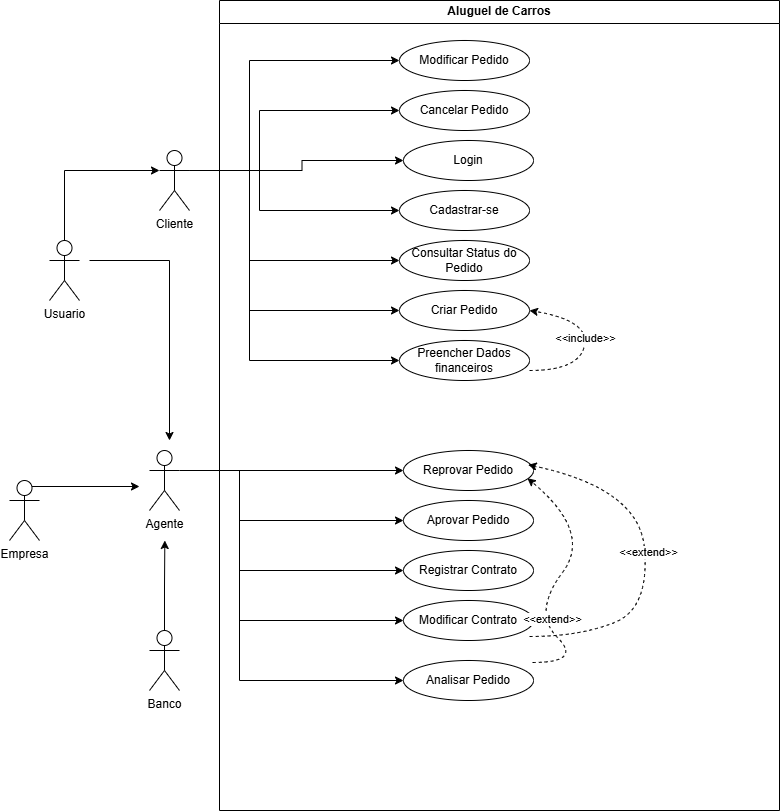

The diagram above was exported from draw.io. Its source (the exported page's mxGraphModel, read from the mxfile embedded in the PNG):
<mxGraphModel dx="788" dy="469" grid="1" gridSize="10" guides="1" tooltips="1" connect="1" arrows="1" fold="1" page="1" pageScale="1" pageWidth="827" pageHeight="1169" math="0" shadow="0">
  <root>
    <mxCell id="0" />
    <mxCell id="1" parent="0" />
    <mxCell id="KnkG1WBrOWC5aLT-47i4-53" edge="1" parent="1" style="edgeStyle=orthogonalEdgeStyle;rounded=0;orthogonalLoop=1;jettySize=auto;html=1;entryX=0;entryY=0.5;entryDx=0;entryDy=0;" target="KnkG1WBrOWC5aLT-47i4-18">
      <mxGeometry relative="1" as="geometry">
        <Array as="points">
          <mxPoint x="260" y="170" />
          <mxPoint x="260" y="60" />
        </Array>
        <mxPoint x="210" y="170" as="sourcePoint" />
      </mxGeometry>
    </mxCell>
    <mxCell id="KnkG1WBrOWC5aLT-47i4-54" edge="1" parent="1" style="edgeStyle=orthogonalEdgeStyle;rounded=0;orthogonalLoop=1;jettySize=auto;html=1;entryX=0;entryY=0.5;entryDx=0;entryDy=0;" target="KnkG1WBrOWC5aLT-47i4-19">
      <mxGeometry relative="1" as="geometry">
        <Array as="points">
          <mxPoint x="270" y="170" />
          <mxPoint x="270" y="110" />
        </Array>
        <mxPoint x="210" y="170" as="sourcePoint" />
      </mxGeometry>
    </mxCell>
    <mxCell id="KnkG1WBrOWC5aLT-47i4-55" edge="1" parent="1" style="edgeStyle=orthogonalEdgeStyle;rounded=0;orthogonalLoop=1;jettySize=auto;html=1;entryX=0;entryY=0.5;entryDx=0;entryDy=0;" target="KnkG1WBrOWC5aLT-47i4-20">
      <mxGeometry relative="1" as="geometry">
        <mxPoint x="210" y="170" as="sourcePoint" />
      </mxGeometry>
    </mxCell>
    <mxCell id="KnkG1WBrOWC5aLT-47i4-56" edge="1" parent="1" style="edgeStyle=orthogonalEdgeStyle;rounded=0;orthogonalLoop=1;jettySize=auto;html=1;entryX=0;entryY=0.5;entryDx=0;entryDy=0;" target="KnkG1WBrOWC5aLT-47i4-21">
      <mxGeometry relative="1" as="geometry">
        <Array as="points">
          <mxPoint x="270" y="170" />
          <mxPoint x="270" y="210" />
        </Array>
        <mxPoint x="210" y="170" as="sourcePoint" />
      </mxGeometry>
    </mxCell>
    <mxCell id="KnkG1WBrOWC5aLT-47i4-58" edge="1" parent="1" source="KnkG1WBrOWC5aLT-47i4-1" style="edgeStyle=orthogonalEdgeStyle;rounded=0;orthogonalLoop=1;jettySize=auto;html=1;exitX=1;exitY=0.3333333333333333;exitDx=0;exitDy=0;exitPerimeter=0;entryX=0;entryY=0.5;entryDx=0;entryDy=0;" target="KnkG1WBrOWC5aLT-47i4-22">
      <mxGeometry relative="1" as="geometry">
        <Array as="points">
          <mxPoint x="260" y="170" />
          <mxPoint x="260" y="260" />
        </Array>
      </mxGeometry>
    </mxCell>
    <mxCell id="KnkG1WBrOWC5aLT-47i4-59" edge="1" parent="1" source="KnkG1WBrOWC5aLT-47i4-1" style="edgeStyle=orthogonalEdgeStyle;rounded=0;orthogonalLoop=1;jettySize=auto;html=1;exitX=1;exitY=0.3333333333333333;exitDx=0;exitDy=0;exitPerimeter=0;entryX=0;entryY=0.5;entryDx=0;entryDy=0;" target="KnkG1WBrOWC5aLT-47i4-24">
      <mxGeometry relative="1" as="geometry">
        <Array as="points">
          <mxPoint x="260" y="170" />
          <mxPoint x="260" y="310" />
        </Array>
      </mxGeometry>
    </mxCell>
    <mxCell id="KnkG1WBrOWC5aLT-47i4-60" edge="1" parent="1" source="KnkG1WBrOWC5aLT-47i4-1" style="edgeStyle=orthogonalEdgeStyle;rounded=0;orthogonalLoop=1;jettySize=auto;html=1;exitX=1;exitY=0.3333333333333333;exitDx=0;exitDy=0;exitPerimeter=0;entryX=0;entryY=0.5;entryDx=0;entryDy=0;" target="KnkG1WBrOWC5aLT-47i4-25">
      <mxGeometry relative="1" as="geometry">
        <Array as="points">
          <mxPoint x="260" y="170" />
          <mxPoint x="260" y="360" />
        </Array>
      </mxGeometry>
    </mxCell>
    <mxCell id="KnkG1WBrOWC5aLT-47i4-1" parent="1" style="shape=umlActor;verticalLabelPosition=bottom;verticalAlign=top;html=1;outlineConnect=0;" value="Cliente" vertex="1">
      <mxGeometry height="60" width="30" x="170" y="150" as="geometry" />
    </mxCell>
    <mxCell id="KnkG1WBrOWC5aLT-47i4-2" parent="1" style="shape=umlActor;verticalLabelPosition=bottom;verticalAlign=top;html=1;outlineConnect=0;" value="Usuario" vertex="1">
      <mxGeometry height="60" width="30" x="60" y="240" as="geometry" />
    </mxCell>
    <mxCell id="KnkG1WBrOWC5aLT-47i4-31" edge="1" parent="1" style="edgeStyle=orthogonalEdgeStyle;rounded=0;orthogonalLoop=1;jettySize=auto;html=1;entryX=0;entryY=0.5;entryDx=0;entryDy=0;" target="KnkG1WBrOWC5aLT-47i4-26">
      <mxGeometry relative="1" as="geometry">
        <Array as="points">
          <mxPoint x="200" y="470" />
          <mxPoint x="200" y="470" />
        </Array>
        <mxPoint x="200" y="470" as="sourcePoint" />
      </mxGeometry>
    </mxCell>
    <mxCell id="KnkG1WBrOWC5aLT-47i4-34" edge="1" parent="1" style="edgeStyle=orthogonalEdgeStyle;rounded=0;orthogonalLoop=1;jettySize=auto;html=1;entryX=0;entryY=0.5;entryDx=0;entryDy=0;" target="KnkG1WBrOWC5aLT-47i4-27">
      <mxGeometry relative="1" as="geometry">
        <Array as="points">
          <mxPoint x="250" y="470" />
          <mxPoint x="250" y="520" />
        </Array>
        <mxPoint x="210" y="470" as="sourcePoint" />
      </mxGeometry>
    </mxCell>
    <mxCell id="KnkG1WBrOWC5aLT-47i4-35" edge="1" parent="1" style="edgeStyle=orthogonalEdgeStyle;rounded=0;orthogonalLoop=1;jettySize=auto;html=1;entryX=0;entryY=0.5;entryDx=0;entryDy=0;" target="KnkG1WBrOWC5aLT-47i4-30">
      <mxGeometry relative="1" as="geometry">
        <Array as="points">
          <mxPoint x="250" y="470" />
          <mxPoint x="250" y="620" />
        </Array>
        <mxPoint x="210" y="470" as="sourcePoint" />
      </mxGeometry>
    </mxCell>
    <mxCell id="KnkG1WBrOWC5aLT-47i4-36" edge="1" parent="1" style="edgeStyle=orthogonalEdgeStyle;rounded=0;orthogonalLoop=1;jettySize=auto;html=1;entryX=0;entryY=0.5;entryDx=0;entryDy=0;" target="KnkG1WBrOWC5aLT-47i4-28">
      <mxGeometry relative="1" as="geometry">
        <Array as="points">
          <mxPoint x="250" y="470" />
          <mxPoint x="250" y="680" />
        </Array>
        <mxPoint x="210" y="470" as="sourcePoint" />
      </mxGeometry>
    </mxCell>
    <mxCell id="KnkG1WBrOWC5aLT-47i4-65" edge="1" parent="1" source="KnkG1WBrOWC5aLT-47i4-3" style="edgeStyle=orthogonalEdgeStyle;rounded=0;orthogonalLoop=1;jettySize=auto;html=1;exitX=1;exitY=0.3333333333333333;exitDx=0;exitDy=0;exitPerimeter=0;entryX=0;entryY=0.5;entryDx=0;entryDy=0;" target="KnkG1WBrOWC5aLT-47i4-29">
      <mxGeometry relative="1" as="geometry">
        <Array as="points">
          <mxPoint x="250" y="470" />
          <mxPoint x="250" y="570" />
        </Array>
      </mxGeometry>
    </mxCell>
    <mxCell id="KnkG1WBrOWC5aLT-47i4-3" parent="1" style="shape=umlActor;verticalLabelPosition=bottom;verticalAlign=top;html=1;outlineConnect=0;" value="Agente" vertex="1">
      <mxGeometry height="60" width="30" x="160" y="450" as="geometry" />
    </mxCell>
    <mxCell id="KnkG1WBrOWC5aLT-47i4-6" edge="1" parent="1" source="KnkG1WBrOWC5aLT-47i4-2" style="edgeStyle=orthogonalEdgeStyle;rounded=0;orthogonalLoop=1;jettySize=auto;html=1;exitX=0.5;exitY=0;exitDx=0;exitDy=0;exitPerimeter=0;entryX=0;entryY=0.3333333333333333;entryDx=0;entryDy=0;entryPerimeter=0;" target="KnkG1WBrOWC5aLT-47i4-1">
      <mxGeometry relative="1" as="geometry" />
    </mxCell>
    <mxCell id="KnkG1WBrOWC5aLT-47i4-7" parent="1" style="shape=umlActor;verticalLabelPosition=bottom;verticalAlign=top;html=1;outlineConnect=0;" value="Empresa" vertex="1">
      <mxGeometry height="60" width="30" x="20" y="480" as="geometry" />
    </mxCell>
    <mxCell id="KnkG1WBrOWC5aLT-47i4-12" edge="1" parent="1" source="KnkG1WBrOWC5aLT-47i4-8" style="edgeStyle=orthogonalEdgeStyle;rounded=0;orthogonalLoop=1;jettySize=auto;html=1;exitX=0.5;exitY=0;exitDx=0;exitDy=0;exitPerimeter=0;">
      <mxGeometry relative="1" as="geometry">
        <mxPoint x="175.33333333333337" y="540" as="targetPoint" />
      </mxGeometry>
    </mxCell>
    <mxCell id="KnkG1WBrOWC5aLT-47i4-8" parent="1" style="shape=umlActor;verticalLabelPosition=bottom;verticalAlign=top;html=1;outlineConnect=0;" value="Banco" vertex="1">
      <mxGeometry height="60" width="30" x="160" y="630" as="geometry" />
    </mxCell>
    <mxCell id="KnkG1WBrOWC5aLT-47i4-14" edge="1" parent="1" source="KnkG1WBrOWC5aLT-47i4-7" style="edgeStyle=orthogonalEdgeStyle;rounded=0;orthogonalLoop=1;jettySize=auto;html=1;exitX=0.75;exitY=0.1;exitDx=0;exitDy=0;exitPerimeter=0;">
      <mxGeometry relative="1" as="geometry">
        <mxPoint x="150" y="486" as="targetPoint" />
      </mxGeometry>
    </mxCell>
    <mxCell id="KnkG1WBrOWC5aLT-47i4-16" edge="1" parent="1" style="edgeStyle=orthogonalEdgeStyle;rounded=0;orthogonalLoop=1;jettySize=auto;html=1;">
      <mxGeometry relative="1" as="geometry">
        <mxPoint x="100" y="260" as="sourcePoint" />
        <mxPoint x="180" y="440" as="targetPoint" />
      </mxGeometry>
    </mxCell>
    <mxCell id="KnkG1WBrOWC5aLT-47i4-17" parent="1" style="swimlane;whiteSpace=wrap;html=1;" value="Aluguel de Carros" vertex="1">
      <mxGeometry height="810" width="560" x="230" as="geometry" />
    </mxCell>
    <mxCell id="KnkG1WBrOWC5aLT-47i4-18" parent="KnkG1WBrOWC5aLT-47i4-17" style="ellipse;whiteSpace=wrap;html=1;" value="Modificar Pedido" vertex="1">
      <mxGeometry height="40" width="130" x="180" y="40" as="geometry" />
    </mxCell>
    <mxCell id="KnkG1WBrOWC5aLT-47i4-19" parent="KnkG1WBrOWC5aLT-47i4-17" style="ellipse;whiteSpace=wrap;html=1;" value="Cancelar Pedido" vertex="1">
      <mxGeometry height="40" width="130" x="180" y="90" as="geometry" />
    </mxCell>
    <mxCell id="KnkG1WBrOWC5aLT-47i4-20" parent="KnkG1WBrOWC5aLT-47i4-17" style="ellipse;whiteSpace=wrap;html=1;" value="Login" vertex="1">
      <mxGeometry height="40" width="130" x="184" y="140" as="geometry" />
    </mxCell>
    <mxCell id="KnkG1WBrOWC5aLT-47i4-21" parent="KnkG1WBrOWC5aLT-47i4-17" style="ellipse;whiteSpace=wrap;html=1;" value="Cadastrar-se" vertex="1">
      <mxGeometry height="40" width="130" x="180" y="190" as="geometry" />
    </mxCell>
    <mxCell id="KnkG1WBrOWC5aLT-47i4-22" parent="KnkG1WBrOWC5aLT-47i4-17" style="ellipse;whiteSpace=wrap;html=1;" value="Consultar Status do Pedido" vertex="1">
      <mxGeometry height="40" width="130" x="180" y="240" as="geometry" />
    </mxCell>
    <mxCell id="KnkG1WBrOWC5aLT-47i4-24" parent="KnkG1WBrOWC5aLT-47i4-17" style="ellipse;whiteSpace=wrap;html=1;" value="Criar Pedido" vertex="1">
      <mxGeometry height="40" width="130" x="180" y="290" as="geometry" />
    </mxCell>
    <mxCell id="KnkG1WBrOWC5aLT-47i4-25" parent="KnkG1WBrOWC5aLT-47i4-17" style="ellipse;whiteSpace=wrap;html=1;" value="Preencher Dados financeiros" vertex="1">
      <mxGeometry height="40" width="130" x="180" y="340" as="geometry" />
    </mxCell>
    <mxCell id="KnkG1WBrOWC5aLT-47i4-26" parent="KnkG1WBrOWC5aLT-47i4-17" style="ellipse;whiteSpace=wrap;html=1;" value="Reprovar Pedido" vertex="1">
      <mxGeometry height="40" width="130" x="184" y="450" as="geometry" />
    </mxCell>
    <mxCell id="KnkG1WBrOWC5aLT-47i4-27" parent="KnkG1WBrOWC5aLT-47i4-17" style="ellipse;whiteSpace=wrap;html=1;" value="Aprovar Pedido" vertex="1">
      <mxGeometry height="40" width="130" x="184" y="500" as="geometry" />
    </mxCell>
    <mxCell id="KnkG1WBrOWC5aLT-47i4-29" parent="KnkG1WBrOWC5aLT-47i4-17" style="ellipse;whiteSpace=wrap;html=1;" value="Registrar Contrato" vertex="1">
      <mxGeometry height="40" width="130" x="184" y="550" as="geometry" />
    </mxCell>
    <mxCell id="KnkG1WBrOWC5aLT-47i4-30" parent="KnkG1WBrOWC5aLT-47i4-17" style="ellipse;whiteSpace=wrap;html=1;" value="Modificar Contrato" vertex="1">
      <mxGeometry height="40" width="130" x="184" y="600" as="geometry" />
    </mxCell>
    <mxCell id="KnkG1WBrOWC5aLT-47i4-28" parent="KnkG1WBrOWC5aLT-47i4-17" style="ellipse;whiteSpace=wrap;html=1;" value="Analisar Pedido" vertex="1">
      <mxGeometry height="40" width="130" x="184" y="660" as="geometry" />
    </mxCell>
    <mxCell id="KnkG1WBrOWC5aLT-47i4-38" edge="1" parent="KnkG1WBrOWC5aLT-47i4-17" style="curved=1;endArrow=classic;html=1;rounded=0;entryX=0.959;entryY=0.358;entryDx=0;entryDy=0;entryPerimeter=0;dashed=1;" target="KnkG1WBrOWC5aLT-47i4-26" value="">
      <mxGeometry height="50" relative="1" width="50" as="geometry">
        <Array as="points">
          <mxPoint x="360" y="636" />
          <mxPoint x="430" y="608" />
          <mxPoint x="420" y="488" />
        </Array>
        <mxPoint x="310" y="636" as="sourcePoint" />
        <mxPoint x="311.03999999999996" y="420" as="targetPoint" />
      </mxGeometry>
    </mxCell>
    <mxCell id="KnkG1WBrOWC5aLT-47i4-42" connectable="0" parent="KnkG1WBrOWC5aLT-47i4-38" style="edgeLabel;html=1;align=center;verticalAlign=middle;resizable=0;points=[];" value="&amp;lt;&amp;lt;extend&amp;gt;&amp;gt;" vertex="1">
      <mxGeometry relative="1" x="0.0118" y="-3" as="geometry">
        <mxPoint as="offset" />
      </mxGeometry>
    </mxCell>
    <mxCell id="KnkG1WBrOWC5aLT-47i4-50" edge="1" parent="KnkG1WBrOWC5aLT-47i4-17" style="curved=1;endArrow=classic;html=1;rounded=0;entryX=0.953;entryY=0.692;entryDx=0;entryDy=0;entryPerimeter=0;dashed=1;" target="KnkG1WBrOWC5aLT-47i4-26" value="">
      <mxGeometry height="50" relative="1" width="50" as="geometry">
        <Array as="points">
          <mxPoint x="362.99" y="662" />
          <mxPoint x="312.99" y="612" />
          <mxPoint x="372.99" y="532" />
        </Array>
        <mxPoint x="312.99" y="662" as="sourcePoint" />
        <mxPoint x="310" y="460" as="targetPoint" />
      </mxGeometry>
    </mxCell>
    <mxCell id="KnkG1WBrOWC5aLT-47i4-52" connectable="0" parent="KnkG1WBrOWC5aLT-47i4-50" style="edgeLabel;html=1;align=center;verticalAlign=middle;resizable=0;points=[];" value="&amp;lt;&amp;lt;extend&amp;gt;&amp;gt;" vertex="1">
      <mxGeometry relative="1" x="-0.0738" y="-4" as="geometry">
        <mxPoint x="4" y="21" as="offset" />
      </mxGeometry>
    </mxCell>
    <mxCell id="KnkG1WBrOWC5aLT-47i4-62" edge="1" parent="KnkG1WBrOWC5aLT-47i4-17" style="curved=1;endArrow=classic;html=1;rounded=0;entryX=1;entryY=0.5;entryDx=0;entryDy=0;dashed=1;" target="KnkG1WBrOWC5aLT-47i4-24" value="">
      <mxGeometry height="50" relative="1" width="50" as="geometry">
        <Array as="points">
          <mxPoint x="360" y="370" />
          <mxPoint x="370" y="320" />
        </Array>
        <mxPoint x="310" y="370" as="sourcePoint" />
        <mxPoint x="360" y="320" as="targetPoint" />
      </mxGeometry>
    </mxCell>
    <mxCell id="KnkG1WBrOWC5aLT-47i4-63" connectable="0" parent="KnkG1WBrOWC5aLT-47i4-62" style="edgeLabel;html=1;align=center;verticalAlign=middle;resizable=0;points=[];" value="&amp;lt;&amp;lt;include&amp;gt;&amp;gt;" vertex="1">
      <mxGeometry relative="1" x="0.0228" y="1" as="geometry">
        <mxPoint as="offset" />
      </mxGeometry>
    </mxCell>
  </root>
</mxGraphModel>